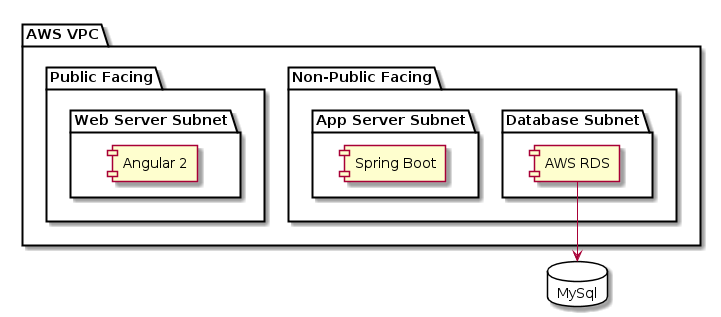

The diagram above was rendered by PlantUML. Its source (embedded in the PNG):
@startuml

package "AWS VPC" {
  folder "Non-Public Facing" {
    folder "Database Subnet" {
        [AWS RDS]  --> MySql
    }
    folder "App Server Subnet" {
        [Spring Boot]
    }
  }
  folder "Public Facing" {
    folder "Web Server Subnet" {
       [Angular 2]
    }
  }
}

database "MySql" {

}

@enduml